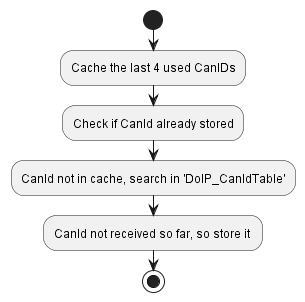

The diagram above was rendered by PlantUML. Its source (embedded in the PNG):
@startuml "diagram_DoIPMonitor_InsertCanID.png"
start
	:Cache the last 4 used CanIDs;
	:Check if CanId already stored;
	:CanId not in cache, search in 'DoIP_CanIdTable';
	:CanId not received so far, so store it ;
stop
@enduml